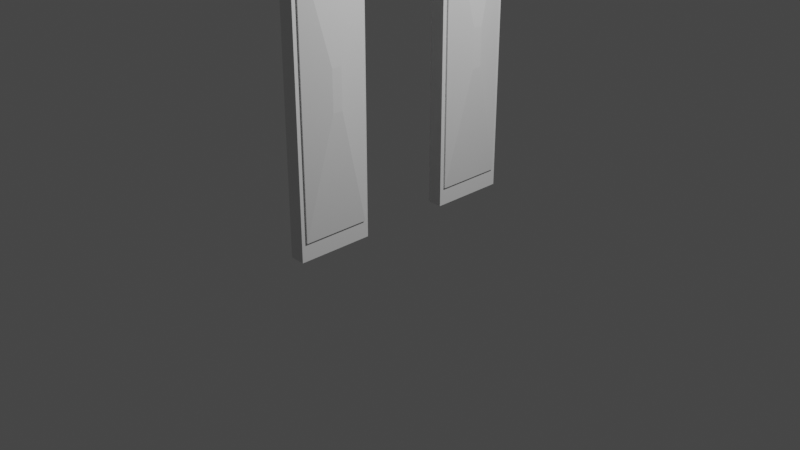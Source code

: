 # Source: doors_close.blend  (saved by Blender 3.1.7; exported with 4.5.12 LTS)
import bpy
from mathutils import Matrix  # noqa: F401  (used for matrix-valued properties, if any)

bpy.ops.wm.read_factory_settings(use_empty=True)
scene = bpy.context.scene
scene.name = 'Scene'

# ---- collections
col_collection = bpy.data.collections.new('Collection'); scene.collection.children.link(col_collection)

# ---- materials (node trees are filled in below, after node groups)
mat_material_001 = bpy.data.materials.new('Material.001')
mat_material_001.alpha_threshold = 0.0
mat_material_001.use_transparent_shadow = False
mat_material_001.line_color = (0.0, 0.0, 0.0, 1.0)
mat_material_002 = bpy.data.materials.new('Material.002')
mat_material_002.alpha_threshold = 0.0
mat_material_002.use_transparent_shadow = False
mat_material_002.line_color = (0.0, 0.0, 0.0, 1.0)

# ---- material node trees
mat_material_001.use_nodes = True; mat_material_001.node_tree.nodes.clear()
_N = mat_material_001.node_tree.nodes; _L = mat_material_001.node_tree.links
n0 = _N.new('ShaderNodeOutputMaterial'); n0.name = 'Material Output'; n0.location = (300, 300)
n1 = _N.new('ShaderNodeBsdfPrincipled'); n1.name = 'Principled BSDF'; n1.location = (10, 300)
n1.distribution = 'GGX'
n1.subsurface_method = 'RANDOM_WALK_SKIN'
n1.inputs[2].default_value = 0.4
n1.inputs[3].default_value = 1.45
n1.inputs[27].default_value = (0.0, 0.0, 0.0, 1.0)
n1.inputs[28].default_value = 1.0
_L.new(n1.outputs[0], n0.inputs[0])
n0.is_active_output = True
mat_material_002.use_nodes = True; mat_material_002.node_tree.nodes.clear()
_N = mat_material_002.node_tree.nodes; _L = mat_material_002.node_tree.links
n0 = _N.new('ShaderNodeOutputMaterial'); n0.name = 'Material Output'; n0.location = (300, 300)
n1 = _N.new('ShaderNodeBsdfPrincipled'); n1.name = 'Principled BSDF'; n1.location = (10, 300)
n1.distribution = 'GGX'
n1.subsurface_method = 'RANDOM_WALK_SKIN'
n1.inputs[2].default_value = 0.4
n1.inputs[3].default_value = 1.45
n1.inputs[27].default_value = (0.0, 0.0, 0.0, 1.0)
n1.inputs[28].default_value = 1.0
_L.new(n1.outputs[0], n0.inputs[0])
n0.is_active_output = True

# ---- world
world_world = bpy.data.worlds.new('World'); scene.world = world_world
world_world.use_nodes = True; world_world.node_tree.nodes.clear()
_N = world_world.node_tree.nodes; _L = world_world.node_tree.links
n0 = _N.new('ShaderNodeOutputWorld'); n0.name = 'World Output'; n0.location = (300, 300)
n1 = _N.new('ShaderNodeBackground'); n1.name = 'Background'; n1.location = (10, 300)
n1.inputs[0].default_value = (0.05088, 0.05088, 0.05088, 1.0)
_L.new(n1.outputs[0], n0.inputs[0])
n0.is_active_output = True
world_world.color = (0.05088, 0.05088, 0.05088)
world_world.use_sun_shadow = False
world_world.sun_shadow_jitter_overblur = 0.0

# ---- cameras
cam_camera = bpy.data.cameras.new('Camera')
cam_camera.clip_end = 100.0
cam_camera.ortho_scale = 7.314

# ---- lights
light_light = bpy.data.lights.new('Light', 'POINT')
light_light.transmission_factor = 0.0
light_light.energy = 1000.0
light_light.shadow_soft_size = 0.1
light_light.shadow_maximum_resolution = 0.006
light_light.use_absolute_resolution = True

# ---- meshes
me_cube_001 = bpy.data.meshes.new('Cube.001')
me_cube_001.from_pydata([(1.0, 0.8815, 0.8815), (1.0, 0.8815, -0.8815), (1.0, -0.8815, 0.8815), (1.0, -0.8815, -0.8815), (1.0, 1.0, 1.0), (1.0, 1.0, -1.0), (1.0, -1.0, 1.0), (1.0, -1.0, -1.0), (1.225, 0.8815, 0.8815), (1.977, 0.1293, 0.1293), (1.977, 0.1293, -0.1293), (1.225, 0.8815, -0.8815), (1.977, -0.1293, 0.1293), (1.225, -0.8815, 0.8815), (1.225, -0.8815, -0.8815), (1.977, -0.1293, -0.1293), (0.0, 1.0, -1.0), (0.0, -1.0, 1.0), (0.0, -1.0, -1.0), (0.0, 1.0, 1.0)], [], [(16, 5, 7, 18), (16, 19, 4, 5), (0, 1, 5, 4), (3, 2, 6, 7), (2, 0, 4, 6), (1, 3, 7, 5), (0, 2, 13, 8), (3, 1, 11, 14), (10, 9, 12, 15), (2, 3, 14, 13), (9, 10, 11, 8), (13, 14, 15, 12), (8, 13, 12, 9), (14, 11, 10, 15), (1, 0, 8, 11), (7, 6, 17, 18), (4, 19, 17, 6)])
_uv = me_cube_001.uv_layers.new(name='UVMap')
_uv.uv.foreach_set('vector', [0.25, 0.5, 0.375, 0.5, 0.375, 0.75, 0.25, 0.75, 0.375, 0.375, 0.625, 0.375, 0.625, 0.5, 0.375, 0.5, 0.6102, 0.5148, 0.3898, 0.5148, 0.375, 0.5, 0.625, 0.5, 0.3898, 0.7352, 0.6102, 0.7352, 0.625, 0.75, 0.375, 0.75, 0.6102, 0.7352, 0.6102, 0.5148, 0.625, 0.5, 0.625, 0.75, 0.3898, 0.5148, 0.3898, 0.7352, 0.375, 0.75, 0.375, 0.5, 0.6102, 0.5148, 0.6102, 0.7352, 0.6102, 0.7352, 0.6102, 0.5148, 0.3898, 0.7352, 0.3898, 0.5148, 0.3898, 0.5148, 0.3898, 0.7352, 0.4838, 0.6088, 0.5162, 0.6088, 0.5162, 0.6412, 0.4838, 0.6412, 0.6102, 0.7352, 0.3898, 0.7352, 0.3898, 0.7352, 0.6102, 0.7352, 0.5162, 0.6088, 0.4838, 0.6088, 0.3898, 0.5148, 0.6102, 0.5148, 0.6102, 0.7352, 0.3898, 0.7352, 0.4838, 0.6412, 0.5162, 0.6412, 0.6102, 0.5148, 0.6102, 0.7352, 0.5162, 0.6412, 0.5162, 0.6088, 0.3898, 0.7352, 0.3898, 0.5148, 0.4838, 0.6088, 0.4838, 0.6412, 0.3898, 0.5148, 0.6102, 0.5148, 0.6102, 0.5148, 0.3898, 0.5148, 0.375, 0.75, 0.625, 0.75, 0.625, 0.875, 0.375, 0.875, 0.625, 0.5, 0.75, 0.5, 0.75, 0.75, 0.625, 0.75])
me_cube_001.materials.append(mat_material_001)
me_cube_001.use_remesh_preserve_volume = False
me_cube_001.use_remesh_preserve_attributes = False
me_cube_001.use_mirror_vertex_groups = False
me_cube_001.update()
me_cube_003 = bpy.data.meshes.new('Cube.003')
me_cube_003.from_pydata([(1.0, 0.8815, 0.8815), (1.0, 0.8815, -0.8815), (1.0, -0.8815, 0.8815), (1.0, -0.8815, -0.8815), (1.0, 1.0, 1.0), (1.0, 1.0, -1.0), (1.0, -1.0, 1.0), (1.0, -1.0, -1.0), (1.225, 0.8815, 0.8815), (1.977, 0.1293, 0.1293), (1.977, 0.1293, -0.1293), (1.225, 0.8815, -0.8815), (1.977, -0.1293, 0.1293), (1.225, -0.8815, 0.8815), (1.225, -0.8815, -0.8815), (1.977, -0.1293, -0.1293), (0.0, 1.0, -1.0), (0.0, -1.0, 1.0), (0.0, -1.0, -1.0), (0.0, 1.0, 1.0)], [], [(16, 5, 7, 18), (16, 19, 4, 5), (0, 1, 5, 4), (3, 2, 6, 7), (2, 0, 4, 6), (1, 3, 7, 5), (0, 2, 13, 8), (3, 1, 11, 14), (10, 9, 12, 15), (2, 3, 14, 13), (9, 10, 11, 8), (13, 14, 15, 12), (8, 13, 12, 9), (14, 11, 10, 15), (1, 0, 8, 11), (7, 6, 17, 18), (4, 19, 17, 6)])
_uv = me_cube_003.uv_layers.new(name='UVMap')
_uv.uv.foreach_set('vector', [0.25, 0.5, 0.375, 0.5, 0.375, 0.75, 0.25, 0.75, 0.375, 0.375, 0.625, 0.375, 0.625, 0.5, 0.375, 0.5, 0.6102, 0.5148, 0.3898, 0.5148, 0.375, 0.5, 0.625, 0.5, 0.3898, 0.7352, 0.6102, 0.7352, 0.625, 0.75, 0.375, 0.75, 0.6102, 0.7352, 0.6102, 0.5148, 0.625, 0.5, 0.625, 0.75, 0.3898, 0.5148, 0.3898, 0.7352, 0.375, 0.75, 0.375, 0.5, 0.6102, 0.5148, 0.6102, 0.7352, 0.6102, 0.7352, 0.6102, 0.5148, 0.3898, 0.7352, 0.3898, 0.5148, 0.3898, 0.5148, 0.3898, 0.7352, 0.4838, 0.6088, 0.5162, 0.6088, 0.5162, 0.6412, 0.4838, 0.6412, 0.6102, 0.7352, 0.3898, 0.7352, 0.3898, 0.7352, 0.6102, 0.7352, 0.5162, 0.6088, 0.4838, 0.6088, 0.3898, 0.5148, 0.6102, 0.5148, 0.6102, 0.7352, 0.3898, 0.7352, 0.4838, 0.6412, 0.5162, 0.6412, 0.6102, 0.5148, 0.6102, 0.7352, 0.5162, 0.6412, 0.5162, 0.6088, 0.3898, 0.7352, 0.3898, 0.5148, 0.4838, 0.6088, 0.4838, 0.6412, 0.3898, 0.5148, 0.6102, 0.5148, 0.6102, 0.5148, 0.3898, 0.5148, 0.375, 0.75, 0.625, 0.75, 0.625, 0.875, 0.375, 0.875, 0.625, 0.5, 0.75, 0.5, 0.75, 0.75, 0.625, 0.75])
me_cube_003.materials.append(mat_material_002)
me_cube_003.use_remesh_preserve_volume = False
me_cube_003.use_remesh_preserve_attributes = False
me_cube_003.use_mirror_vertex_groups = False
me_cube_003.update()

# ---- objects
ob_light = bpy.data.objects.new('Light', light_light)
ob_camera = bpy.data.objects.new('Camera', cam_camera)
ob_cube_001 = bpy.data.objects.new('Cube.001', me_cube_001)
ob_cube_002 = bpy.data.objects.new('Cube.002', me_cube_003)

# ---- transforms, parenting, visibility, modifiers, constraints
ob_light.location = (4.076, 1.005, 5.904)
ob_light.rotation_euler = (0.6503, 0.05522, 1.866)
ob_light.lock_rotations_4d = False
ob_light.empty_display_type = 'ARROWS'
ob_light.color = (0.0, 0.0, 0.0, 0.0)
ob_light.lineart.crease_threshold = 0.0
ob_camera.location = (7.359, -6.926, 4.958)
ob_camera.rotation_euler = (1.109, 0.0, 0.8149)
ob_camera.lock_rotations_4d = False
ob_camera.empty_display_type = 'ARROWS'
ob_camera.color = (0.0, 0.0, 0.0, 0.0)
ob_camera.display_type = 'WIRE'
ob_camera.lineart.crease_threshold = 0.0
ob_cube_001.location = (0.0, 0.9114, 1.635)
ob_cube_001.scale = (0.08137, 0.4081, 1.63)
ob_cube_001.lock_rotations_4d = False
ob_cube_001.empty_display_type = 'ARROWS'
ob_cube_001.lineart.crease_threshold = 0.0
_m = ob_cube_001.modifiers.new('Mirror', 'MIRROR')
ob_cube_002.location = (0.0, -0.9054, 1.635)
ob_cube_002.scale = (0.08137, 0.4081, 1.63)
ob_cube_002.lock_rotations_4d = False
ob_cube_002.empty_display_type = 'ARROWS'
ob_cube_002.lineart.crease_threshold = 0.0
_m = ob_cube_002.modifiers.new('Mirror', 'MIRROR')

# ---- collection membership
col_collection.objects.link(ob_light)
col_collection.objects.link(ob_camera)
col_collection.objects.link(ob_cube_001)
col_collection.objects.link(ob_cube_002)

# ---- scene / render settings (as saved in the file)
scene.camera = ob_camera
scene.frame_start = 1; scene.frame_end = 20; scene.frame_set(10)
scene.render.engine = 'BLENDER_EEVEE_NEXT'
scene.cycles.sampling_pattern = 'TABULATED_SOBOL'
scene.cycles.use_light_tree = False
scene.view_settings.view_transform = 'Filmic'
bpy.context.view_layer.update()
